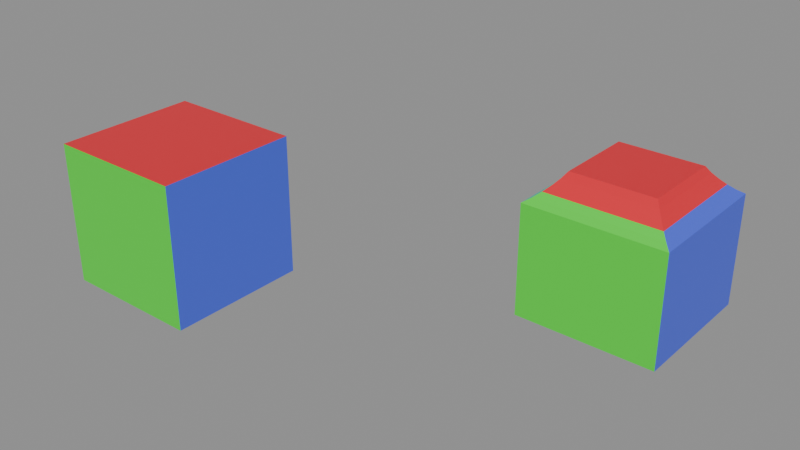 # Source: Cube_test_7.blend  (saved by Blender 5.2.42; exported with 4.5.12 LTS)
import bpy
from mathutils import Matrix  # noqa: F401  (used for matrix-valued properties, if any)

bpy.ops.wm.read_factory_settings(use_empty=True)
scene = bpy.context.scene
scene.name = 'Scene'

# ---- materials (node trees are filled in below, after node groups)
mat_red = bpy.data.materials.new('red')
mat_green = bpy.data.materials.new('green')
mat_blue = bpy.data.materials.new('blue')
mat_yellow = bpy.data.materials.new('yellow')
mat_cyan = bpy.data.materials.new('cyan')

# ---- node groups
ng_geometry_nodes_001 = bpy.data.node_groups.new('Geometry Nodes.001', 'GeometryNodeTree')
_s = ng_geometry_nodes_001.interface.new_socket(name='Geometry', in_out='OUTPUT', socket_type='NodeSocketGeometry')
_s = ng_geometry_nodes_001.interface.new_socket(name='Geometry', in_out='INPUT', socket_type='NodeSocketGeometry')
ng_geometry_nodes_001.is_modifier = True
_N = ng_geometry_nodes_001.nodes; _L = ng_geometry_nodes_001.links
n0 = _N.new('NodeGroupInput'); n0.name = 'Group Input'; n0.location = (-306, 190)
n1 = _N.new('NodeGroupOutput'); n1.name = 'Group Output'; n1.location = (200, 0)
n2 = _N.new('NodeUndefined'); n2.name = 'Mesh Bevel'; n2.location = (-80, 100)
n2.inputs[7].default_value = 0.1
n2.inputs[8].default_value = False
n2.inputs[9].default_value = 0.0
n2.inputs[10].default_value = 5
n2.inputs[11].default_value = 0.2
n3 = _N.new('ShaderNodeValue'); n3.name = 'Value'; n3.location = (-276, 26)
n3.outputs[0].default_value = 0.4
n4 = _N.new('GeometryNodeInputNamedAttribute'); n4.name = 'Named Attribute'; n4.location = (-439, 113)
n4.inputs[0].default_value = 'bevel_weight_edge'
_L.new(n2.outputs[0], n1.inputs[0])
_L.new(n0.outputs[0], n2.inputs[0])
_L.new(n4.outputs[0], n2.inputs[1])
_L.new(n3.outputs[0], n2.inputs[3])
_L.new(n3.outputs[0], n2.inputs[4])
_L.new(n3.outputs[0], n2.inputs[5])
_L.new(n3.outputs[0], n2.inputs[6])
n1.is_active_output = True

# ---- material node trees
mat_red.use_nodes = True; mat_red.node_tree.nodes.clear()
_N = mat_red.node_tree.nodes; _L = mat_red.node_tree.links
n0 = _N.new('ShaderNodeBsdfPrincipled'); n0.name = 'Principled BSDF'; n0.location = (-200, 100)
n0.inputs[0].default_value = (0.8, 0.01892, 0.03367, 1.0)
n1 = _N.new('ShaderNodeOutputMaterial'); n1.name = 'Material Output'; n1.location = (200, 100)
_L.new(n0.outputs[0], n1.inputs[0])
n1.is_active_output = True
mat_green.use_nodes = True; mat_green.node_tree.nodes.clear()
_N = mat_green.node_tree.nodes; _L = mat_green.node_tree.links
n0 = _N.new('ShaderNodeBsdfPrincipled'); n0.name = 'Principled BSDF'; n0.location = (-200, 100)
n0.inputs[0].default_value = (0.0542, 0.8, 0.03248, 1.0)
n1 = _N.new('ShaderNodeOutputMaterial'); n1.name = 'Material Output'; n1.location = (200, 100)
_L.new(n0.outputs[0], n1.inputs[0])
n1.is_active_output = True
mat_blue.use_nodes = True; mat_blue.node_tree.nodes.clear()
_N = mat_blue.node_tree.nodes; _L = mat_blue.node_tree.links
n0 = _N.new('ShaderNodeBsdfPrincipled'); n0.name = 'Principled BSDF'; n0.location = (-200, 100)
n0.inputs[0].default_value = (0.07008, 0.1172, 0.8, 1.0)
n1 = _N.new('ShaderNodeOutputMaterial'); n1.name = 'Material Output'; n1.location = (200, 100)
_L.new(n0.outputs[0], n1.inputs[0])
n1.is_active_output = True
mat_yellow.use_nodes = True; mat_yellow.node_tree.nodes.clear()
_N = mat_yellow.node_tree.nodes; _L = mat_yellow.node_tree.links
n0 = _N.new('ShaderNodeBsdfPrincipled'); n0.name = 'Principled BSDF'; n0.location = (-200, 100)
n0.inputs[0].default_value = (0.8, 0.7088, 0.02926, 1.0)
n1 = _N.new('ShaderNodeOutputMaterial'); n1.name = 'Material Output'; n1.location = (200, 100)
_L.new(n0.outputs[0], n1.inputs[0])
n1.is_active_output = True
mat_cyan.use_nodes = True; mat_cyan.node_tree.nodes.clear()
_N = mat_cyan.node_tree.nodes; _L = mat_cyan.node_tree.links
n0 = _N.new('ShaderNodeBsdfPrincipled'); n0.name = 'Principled BSDF'; n0.location = (-200, 100)
n0.inputs[0].default_value = (0.03517, 0.8, 0.579, 1.0)
n1 = _N.new('ShaderNodeOutputMaterial'); n1.name = 'Material Output'; n1.location = (200, 100)
_L.new(n0.outputs[0], n1.inputs[0])
n1.is_active_output = True

# ---- meshes
me_test_object = bpy.data.meshes.new('test_object')
me_test_object.from_pydata([(-1.0, -1.0, -1.0), (-1.0, 1.0, -1.0), (1.0, 1.0, -1.0), (1.0, -1.0, -1.0), (-1.0, -1.0, 1.0), (-1.0, 1.0, 1.0), (1.0, 1.0, 1.0), (1.0, -1.0, 1.0)], [], [(4, 5, 1, 0), (5, 6, 2, 1), (6, 7, 3, 2), (7, 4, 0, 3), (0, 1, 2, 3), (7, 6, 5, 4)])
me_test_object.polygons.foreach_set('material_index', [4, 3, 2, 1, 0, 0])
_uv = me_test_object.uv_layers.new(name='UVMap')
_uv.uv.foreach_set('vector', [0.6322, 0.8836, 0.371, 0.8836, 0.371, 0.6224, 0.6322, 0.6224, 0.1097, 0.6224, 0.1097, 0.3612, 0.371, 0.3612, 0.371, 0.6224, 0.371, 0.1, 0.6322, 0.1, 0.6322, 0.3612, 0.371, 0.3612, 0.8934, 0.3612, 0.8934, 0.6224, 0.6322, 0.6224, 0.6322, 0.3612, 0.6322, 0.6224, 0.371, 0.6224, 0.371, 0.3612, 0.6322, 0.3612, 0.2612, 0.7388, 0.2612, 1.0, 2.992e-08, 1.0, 0.0, 0.7388])
_uv.active_render = True
_uv = me_test_object.uv_layers.new(name='UVMap2')
_uv.uv.foreach_set('vector', [8.408e-05, 0.4397, 0.06695, 0.1876, 0.265, 0.3105, 0.2556, 0.5409, 0.06695, 0.1876, 0.3687, 8.407e-05, 0.4396, 0.2251, 0.265, 0.3105, 0.3687, 8.407e-05, 0.7074, 0.0878, 0.5635, 0.4263, 0.4396, 0.2251, 0.6211, 0.677, 0.376, 0.7623, 0.2556, 0.5409, 0.5635, 0.4263, 0.2556, 0.5409, 0.265, 0.3105, 0.4396, 0.2251, 0.5635, 0.4263, 0.6211, 0.677, 0.7074, 0.9079, 0.4745, 0.9999, 0.376, 0.7623])
me_test_object.materials.append(mat_red)
me_test_object.materials.append(mat_green)
me_test_object.materials.append(mat_blue)
me_test_object.materials.append(mat_yellow)
me_test_object.materials.append(mat_cyan)
me_test_object.update()
me_modifier_object = bpy.data.meshes.new('modifier_object')
me_modifier_object.from_pydata([(-1.0, -1.0, -1.0), (-1.0, 1.0, -1.0), (1.0, 1.0, -1.0), (1.0, -1.0, -1.0), (-1.0, -1.0, 1.0), (-1.0, 1.0, 1.0), (1.0, 1.0, 1.0), (1.0, -1.0, 1.0)], [], [(4, 5, 1, 0), (5, 6, 2, 1), (6, 7, 3, 2), (7, 4, 0, 3), (0, 1, 2, 3), (7, 6, 5, 4)])
me_modifier_object.polygons.foreach_set('material_index', [4, 3, 2, 1, 0, 0])
_uv = me_modifier_object.uv_layers.new(name='UVMap')
_uv.uv.foreach_set('vector', [0.6322, 0.8836, 0.371, 0.8836, 0.371, 0.6224, 0.6322, 0.6224, 0.1097, 0.6224, 0.1097, 0.3612, 0.371, 0.3612, 0.371, 0.6224, 0.371, 0.1, 0.6322, 0.1, 0.6322, 0.3612, 0.371, 0.3612, 0.8934, 0.3612, 0.8934, 0.6224, 0.6322, 0.6224, 0.6322, 0.3612, 0.6322, 0.6224, 0.371, 0.6224, 0.371, 0.3612, 0.6322, 0.3612, 0.2612, 0.7388, 0.2612, 1.0, 2.992e-08, 1.0, 0.0, 0.7388])
_uv.active_render = True
_uv = me_modifier_object.uv_layers.new(name='UVMap2')
_uv.uv.foreach_set('vector', [8.408e-05, 0.4397, 0.06695, 0.1876, 0.265, 0.3105, 0.2556, 0.5409, 0.06695, 0.1876, 0.3687, 8.407e-05, 0.4396, 0.2251, 0.265, 0.3105, 0.3687, 8.407e-05, 0.7074, 0.0878, 0.5635, 0.4263, 0.4396, 0.2251, 0.6211, 0.677, 0.376, 0.7623, 0.2556, 0.5409, 0.5635, 0.4263, 0.2556, 0.5409, 0.265, 0.3105, 0.4396, 0.2251, 0.5635, 0.4263, 0.6211, 0.677, 0.7074, 0.9079, 0.4745, 0.9999, 0.376, 0.7623])
me_modifier_object.materials.append(mat_red)
me_modifier_object.materials.append(mat_green)
me_modifier_object.materials.append(mat_blue)
me_modifier_object.materials.append(mat_yellow)
me_modifier_object.materials.append(mat_cyan)
me_modifier_object.update()
me_test_object_002 = bpy.data.meshes.new('test_object.002')
me_test_object_002.from_pydata([(-1.0, -1.0, -1.0), (-1.0, 1.0, -1.0), (1.0, 1.0, -1.0), (1.0, -1.0, -1.0), (-0.6, -0.6, 1.0), (-1.0, -1.0, 0.6), (-0.6642, -0.6642, 0.9057), (-0.7392, -0.7392, 0.8198), (-0.8198, -0.8198, 0.7392), (-0.9057, -0.9057, 0.6642), (-0.6, 0.6, 1.0), (-1.0, 1.0, 0.6), (-0.6642, 0.6642, 0.9057), (-0.7392, 0.7392, 0.8198), (-0.8198, 0.8198, 0.7392), (-0.9057, 0.9057, 0.6642), (0.6, 0.6, 1.0), (1.0, 1.0, 0.6), (0.6642, 0.6642, 0.9057), (0.7392, 0.7392, 0.8198), (0.8198, 0.8198, 0.7392), (0.9057, 0.9057, 0.6642), (0.6, -0.6, 1.0), (1.0, -1.0, 0.6), (0.6642, -0.6642, 0.9057), (0.7392, -0.7392, 0.8198), (0.8198, -0.8198, 0.7392), (0.9057, -0.9057, 0.6642)], [], [(0, 1, 2, 3), (4, 10, 12, 6), (6, 12, 13, 7), (7, 13, 14, 8), (8, 14, 15, 9), (9, 15, 11, 5), (10, 16, 18, 12), (12, 18, 19, 13), (13, 19, 20, 14), (14, 20, 21, 15), (15, 21, 17, 11), (16, 22, 24, 18), (18, 24, 25, 19), (19, 25, 26, 20), (20, 26, 27, 21), (21, 27, 23, 17), (22, 4, 6, 24), (24, 6, 7, 25), (25, 7, 8, 26), (26, 8, 9, 27), (27, 9, 5, 23), (5, 11, 1, 0), (23, 5, 0, 3), (22, 16, 10, 4), (11, 17, 2, 1), (17, 23, 3, 2)])
me_test_object_002.polygons.foreach_set('material_index', [0, 0, 0, 0, 4, 4, 0, 0, 0, 3, 3, 0, 0, 0, 2, 2, 0, 0, 0, 1, 1, 4, 1, 0, 3, 2])
_uv = me_test_object_002.uv_layers.new(name='UVMap')
_uv.uv.foreach_set('vector', [0.6322, 0.6224, 0.371, 0.6224, 0.371, 0.3612, 0.6322, 0.3612, 0.05224, 0.791, 0.05224, 0.9478, 0.04386, 0.9561, 0.04386, 0.7827, 0.04386, 0.7827, 0.04386, 0.9561, 0.03406, 0.9659, 0.03406, 0.7729, 0.03406, 0.7729, 0.03406, 0.9659, 0.01176, 0.9882, 0.01176, 0.7506, 0.6086, 0.8836, 0.3945, 0.8836, 0.3833, 0.8398, 0.6198, 0.8398, 0.6198, 0.8398, 0.3833, 0.8398, 0.371, 0.8314, 0.6322, 0.8314, 0.05224, 0.9478, 0.209, 0.9478, 0.2173, 0.9561, 0.04386, 0.9561, 0.04386, 0.9561, 0.2173, 0.9561, 0.2271, 0.9659, 0.03406, 0.9659, 0.03406, 0.9659, 0.2271, 0.9659, 0.2494, 0.9882, 0.01176, 0.9882, 0.1097, 0.5989, 0.1097, 0.3848, 0.1536, 0.3736, 0.1536, 0.6101, 0.1536, 0.6101, 0.1536, 0.3736, 0.162, 0.3612, 0.162, 0.6224, 0.209, 0.9478, 0.209, 0.791, 0.2173, 0.7827, 0.2173, 0.9561, 0.2173, 0.9561, 0.2173, 0.7827, 0.2271, 0.7729, 0.2271, 0.9659, 0.2271, 0.9659, 0.2271, 0.7729, 0.2494, 0.7506, 0.2494, 0.9882, 0.3945, 0.1, 0.6086, 0.1, 0.6198, 0.1439, 0.3833, 0.1439, 0.3833, 0.1439, 0.6198, 0.1439, 0.6322, 0.1523, 0.371, 0.1523, 0.209, 0.791, 0.05224, 0.791, 0.04386, 0.7827, 0.2173, 0.7827, 0.2173, 0.7827, 0.04386, 0.7827, 0.03406, 0.7729, 0.2271, 0.7729, 0.2271, 0.7729, 0.03406, 0.7729, 0.01176, 0.7506, 0.2494, 0.7506, 0.8934, 0.3848, 0.8934, 0.5989, 0.8495, 0.6101, 0.8495, 0.3736, 0.8495, 0.3736, 0.8495, 0.6101, 0.8411, 0.6224, 0.8411, 0.3612, 0.6322, 0.8314, 0.371, 0.8314, 0.371, 0.6224, 0.6322, 0.6224, 0.8411, 0.3612, 0.8411, 0.6224, 0.6322, 0.6224, 0.6322, 0.3612, 0.209, 0.791, 0.209, 0.9478, 0.05224, 0.9478, 0.05224, 0.791, 0.162, 0.6224, 0.162, 0.3612, 0.371, 0.3612, 0.371, 0.6224, 0.371, 0.1523, 0.6322, 0.1523, 0.6322, 0.3612, 0.371, 0.3612])
_uv.active_render = True
_uv = me_test_object_002.uv_layers.new(name='UVMap2')
_uv.uv.foreach_set('vector', [0.2556, 0.5409, 0.265, 0.3105, 0.4396, 0.2251, 0.5635, 0.4263, 0.4441, 0.7924, 0.502, 0.9343, 0.4976, 0.9448, 0.4332, 0.7876, 0.4332, 0.7876, 0.4976, 0.9448, 0.4924, 0.9571, 0.4204, 0.782, 0.4204, 0.782, 0.4924, 0.9571, 0.4806, 0.9851, 0.3937, 0.7643, 0.006107, 0.417, 0.07753, 0.1905, 0.1052, 0.2104, 0.04529, 0.4451, 0.04529, 0.4451, 0.1052, 0.2104, 0.1066, 0.2122, 0.05119, 0.4599, 0.502, 0.9343, 0.6429, 0.8798, 0.6533, 0.8843, 0.4976, 0.9448, 0.4976, 0.9448, 0.6533, 0.8843, 0.6654, 0.8896, 0.4924, 0.9571, 0.4924, 0.9571, 0.6654, 0.8896, 0.693, 0.9016, 0.4806, 0.9851, 0.07753, 0.1905, 0.3703, 0.01248, 0.3808, 0.04445, 0.1052, 0.2104, 0.1052, 0.2104, 0.3808, 0.04445, 0.3829, 0.04509, 0.1066, 0.2122, 0.6429, 0.8798, 0.59, 0.7406, 0.5949, 0.7304, 0.6533, 0.8843, 0.6533, 0.8843, 0.5949, 0.7304, 0.6008, 0.7184, 0.6654, 0.8896, 0.6654, 0.8896, 0.6008, 0.7184, 0.609, 0.689, 0.693, 0.9016, 0.3703, 0.01248, 0.6769, 0.0799, 0.6705, 0.1388, 0.3808, 0.04445, 0.3808, 0.04445, 0.6705, 0.1388, 0.6786, 0.1555, 0.3829, 0.04509, 0.59, 0.7406, 0.4441, 0.7924, 0.4332, 0.7876, 0.5949, 0.7304, 0.5949, 0.7304, 0.4332, 0.7876, 0.4204, 0.782, 0.6008, 0.7184, 0.6008, 0.7184, 0.4204, 0.782, 0.3937, 0.7643, 0.609, 0.689, 0.609, 0.689, 0.3937, 0.7643, 0.3683, 0.7207, 0.599, 0.6393, 0.599, 0.6393, 0.3683, 0.7207, 0.3519, 0.7181, 0.6096, 0.6268, 0.05119, 0.4599, 0.1066, 0.2122, 0.265, 0.3105, 0.2556, 0.5409, 0.6096, 0.6268, 0.3519, 0.7181, 0.2556, 0.5409, 0.5635, 0.4263, 0.59, 0.7406, 0.6429, 0.8798, 0.502, 0.9343, 0.4441, 0.7924, 0.1066, 0.2122, 0.3829, 0.04509, 0.4396, 0.2251, 0.265, 0.3105, 0.3829, 0.04509, 0.6786, 0.1555, 0.5635, 0.4263, 0.4396, 0.2251])
me_test_object_002.materials.append(mat_red)
me_test_object_002.materials.append(mat_green)
me_test_object_002.materials.append(mat_blue)
me_test_object_002.materials.append(mat_yellow)
me_test_object_002.materials.append(mat_cyan)
me_test_object_002.update()

# ---- objects
ob_test_object = bpy.data.objects.new('test_object', me_test_object)
ob_modifier_object = bpy.data.objects.new('modifier_object', me_modifier_object)
ob_expected_object = bpy.data.objects.new('expected_object', me_test_object_002)

# ---- transforms, parenting, visibility, modifiers, constraints
ob_test_object.location = (0.0, 0.0, 0.0)
_m = ob_test_object.modifiers.new('GeometryNodes', 'NODES')
_m.node_group = ng_geometry_nodes_001
ob_modifier_object.location = (-5.0, 0.0, 0.0)
_m = ob_modifier_object.modifiers.new('Bevel', 'BEVEL')
_m.width = 0.4
_m.width_pct = 0.4
_m.segments = 5
_m.limit_method = 'WEIGHT'
_m.use_clamp_overlap = False
_m.profile = 0.2
_m.loop_slide = False
ob_expected_object.location = (0.0, 3.0, 0.0)

# ---- collection membership
scene.collection.objects.link(ob_test_object)
scene.collection.objects.link(ob_modifier_object)
scene.collection.objects.link(ob_expected_object)

# ---- scene / render settings (as saved in the file)
scene.frame_start = 1; scene.frame_end = 250; scene.frame_set(1)
scene.render.engine = 'BLENDER_EEVEE_NEXT'
scene.render.bake_bias = 0.0
scene.render.bake_samples = 0
scene.cycles.sampling_pattern = 'TABULATED_SOBOL'
scene.eevee.use_volume_custom_range = False
scene.eevee.fast_gi_thickness_far = 0.0
bpy.context.view_layer.update()

# ---- added for rendering (the .blend has no active camera and no usable light): camera, sun + grey world if the file has none
cam_auto = bpy.data.cameras.new('AutoCamera')
cam_auto.lens = 50.0
cam_auto.sensor_width = 36.0
cam_auto.clip_end = 1000.0
ob_auto_camera = bpy.data.objects.new('AutoCamera', cam_auto)
scene.collection.objects.link(ob_auto_camera)
ob_auto_camera.location = (5.67136, -8.30564, 6.53709)
ob_auto_camera.rotation_euler = (1.09748, -7.21219e-08, 0.694738)
scene.camera = ob_auto_camera
light_auto_sun = bpy.data.lights.new('AutoSun', 'SUN')
light_auto_sun.energy = 3.0
light_auto_sun.angle = 0.0523599
ob_auto_sun = bpy.data.objects.new('AutoSun', light_auto_sun)
scene.collection.objects.link(ob_auto_sun)
ob_auto_sun.rotation_euler = (0.872665, 0.174533, 0.523599)
if scene.world is None:
    world_auto = bpy.data.worlds.new('AutoWorld')
    world_auto.color = (0.3, 0.3, 0.3)
    scene.world = world_auto
bpy.context.view_layer.update()
